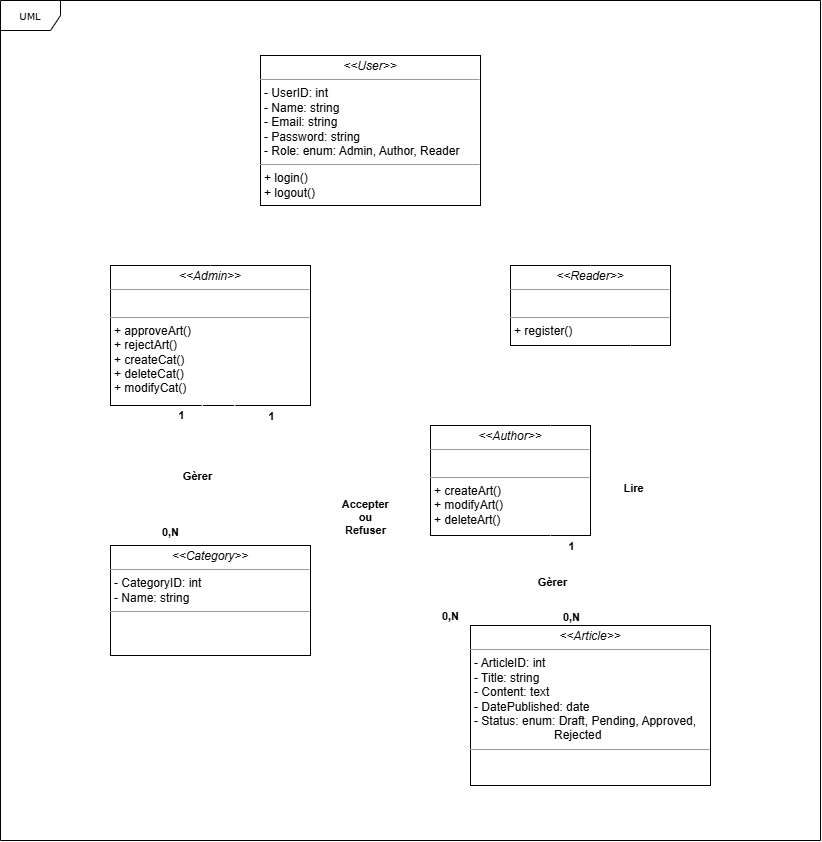

The diagram above was exported from draw.io. Its source (the exported page's mxGraphModel, read from the mxfile embedded in the PNG):
<mxGraphModel dx="1235" dy="655" grid="1" gridSize="10" guides="1" tooltips="1" connect="1" arrows="1" fold="1" page="1" pageScale="1" pageWidth="850" pageHeight="1100" background="none" math="0" shadow="0">
  <root>
    <mxCell id="0" />
    <mxCell id="1" parent="0" />
    <mxCell id="17acba5748e5396b-1" value="UML" style="shape=umlFrame;whiteSpace=wrap;html=1;rounded=0;shadow=0;comic=0;labelBackgroundColor=none;strokeWidth=1;fontFamily=Verdana;fontSize=10;align=center;" parent="1" vertex="1">
      <mxGeometry x="20" y="20" width="820" height="840" as="geometry" />
    </mxCell>
    <mxCell id="yHaRJe0N_pv5wpj7L5to-2" value="&lt;p style=&quot;margin:0px;margin-top:4px;text-align:center;&quot;&gt;&lt;i&gt;&amp;lt;&amp;lt;Admin&amp;gt;&amp;gt;&lt;/i&gt;&lt;br&gt;&lt;/p&gt;&lt;hr size=&quot;1&quot;&gt;&lt;p style=&quot;margin:0px;margin-left:4px;&quot;&gt;&lt;br&gt;&lt;/p&gt;&lt;hr size=&quot;1&quot;&gt;&lt;p style=&quot;margin:0px;margin-left:4px;&quot;&gt;+ approveArt()&lt;/p&gt;&lt;p style=&quot;margin:0px;margin-left:4px;&quot;&gt;+ rejectArt()&lt;/p&gt;&lt;p style=&quot;margin:0px;margin-left:4px;&quot;&gt;+ createCat()&lt;/p&gt;&lt;p style=&quot;margin:0px;margin-left:4px;&quot;&gt;+ deleteCat()&lt;/p&gt;&lt;p style=&quot;margin:0px;margin-left:4px;&quot;&gt;+ modifyCat()&lt;/p&gt;" style="verticalAlign=top;align=left;overflow=fill;fontSize=12;fontFamily=Helvetica;html=1;rounded=0;shadow=0;comic=0;labelBackgroundColor=none;strokeWidth=1" parent="1" vertex="1">
      <mxGeometry x="130" y="285" width="200" height="140" as="geometry" />
    </mxCell>
    <mxCell id="yHaRJe0N_pv5wpj7L5to-3" value="&lt;p style=&quot;margin:0px;margin-top:4px;text-align:center;&quot;&gt;&lt;i&gt;&amp;lt;&amp;lt;Author&amp;gt;&amp;gt;&lt;/i&gt;&lt;br&gt;&lt;/p&gt;&lt;hr size=&quot;1&quot;&gt;&lt;p style=&quot;margin:0px;margin-left:4px;&quot;&gt;&lt;br&gt;&lt;/p&gt;&lt;hr size=&quot;1&quot;&gt;&lt;p style=&quot;margin:0px;margin-left:4px;&quot;&gt;+ createArt()&lt;/p&gt;&lt;p style=&quot;margin:0px;margin-left:4px;&quot;&gt;+ modifyArt()&lt;/p&gt;&lt;p style=&quot;margin:0px;margin-left:4px;&quot;&gt;+ deleteArt()&lt;/p&gt;" style="verticalAlign=top;align=left;overflow=fill;fontSize=12;fontFamily=Helvetica;html=1;rounded=0;shadow=0;comic=0;labelBackgroundColor=none;strokeWidth=1" parent="1" vertex="1">
      <mxGeometry x="450" y="445" width="160" height="110" as="geometry" />
    </mxCell>
    <mxCell id="yHaRJe0N_pv5wpj7L5to-4" value="&lt;p style=&quot;margin:0px;margin-top:4px;text-align:center;&quot;&gt;&lt;i&gt;&amp;lt;&amp;lt;Reader&amp;gt;&amp;gt;&lt;/i&gt;&lt;br&gt;&lt;/p&gt;&lt;hr size=&quot;1&quot;&gt;&lt;p style=&quot;margin:0px;margin-left:4px;&quot;&gt;&lt;br&gt;&lt;/p&gt;&lt;hr size=&quot;1&quot;&gt;&lt;p style=&quot;margin:0px;margin-left:4px;&quot;&gt;+ register()&lt;/p&gt;" style="verticalAlign=top;align=left;overflow=fill;fontSize=12;fontFamily=Helvetica;html=1;rounded=0;shadow=0;comic=0;labelBackgroundColor=none;strokeWidth=1" parent="1" vertex="1">
      <mxGeometry x="530" y="285" width="160" height="80" as="geometry" />
    </mxCell>
    <mxCell id="yHaRJe0N_pv5wpj7L5to-5" value="" style="edgeStyle=orthogonalEdgeStyle;elbow=vertical;endArrow=block;html=1;rounded=0;endSize=12;startSize=8;exitX=0.75;exitY=0;exitDx=0;exitDy=0;strokeWidth=1;strokeColor=light-dark(#ffffff, #ededed);entryX=0.25;entryY=1;entryDx=0;entryDy=0;endFill=0;" parent="1" source="yHaRJe0N_pv5wpj7L5to-3" target="yHaRJe0N_pv5wpj7L5to-4" edge="1">
      <mxGeometry width="50" height="50" relative="1" as="geometry">
        <mxPoint x="579.76" y="445" as="sourcePoint" />
        <mxPoint x="579.76" y="415" as="targetPoint" />
      </mxGeometry>
    </mxCell>
    <mxCell id="yHaRJe0N_pv5wpj7L5to-6" value="" style="edgeStyle=orthogonalEdgeStyle;elbow=vertical;endArrow=block;html=1;rounded=0;endSize=12;startSize=8;exitX=0.5;exitY=0;exitDx=0;exitDy=0;strokeWidth=1;strokeColor=light-dark(#ffffff, #ededed);endFill=0;" parent="1" source="yHaRJe0N_pv5wpj7L5to-2" edge="1">
      <mxGeometry width="50" height="50" relative="1" as="geometry">
        <mxPoint x="290" y="270" as="sourcePoint" />
        <mxPoint x="340" y="230" as="targetPoint" />
      </mxGeometry>
    </mxCell>
    <mxCell id="yHaRJe0N_pv5wpj7L5to-7" value="" style="edgeStyle=orthogonalEdgeStyle;elbow=vertical;endArrow=block;html=1;rounded=0;exitX=0.5;exitY=0;exitDx=0;exitDy=0;strokeWidth=1;strokeColor=light-dark(#ffffff, #ededed);endFill=0;endSize=12;" parent="1" source="yHaRJe0N_pv5wpj7L5to-4" edge="1">
      <mxGeometry width="50" height="50" relative="1" as="geometry">
        <mxPoint x="300" y="270" as="sourcePoint" />
        <mxPoint x="420" y="230" as="targetPoint" />
      </mxGeometry>
    </mxCell>
    <mxCell id="koRMLaOXfftR_2ByPhU--4" value="" style="endArrow=none;html=1;rounded=0;strokeWidth=1;strokeColor=light-dark(#ffffff, #ededed);exitX=0.333;exitY=0;exitDx=0;exitDy=0;exitPerimeter=0;" parent="1" source="QlZnSzihS4p-TD_3ftt_-6" edge="1">
      <mxGeometry width="50" height="50" relative="1" as="geometry">
        <mxPoint x="570" y="635" as="sourcePoint" />
        <mxPoint x="570" y="555" as="targetPoint" />
      </mxGeometry>
    </mxCell>
    <mxCell id="koRMLaOXfftR_2ByPhU--5" value="&lt;b&gt;&amp;nbsp;Gèrer&lt;/b&gt;&amp;nbsp;" style="edgeLabel;html=1;align=center;verticalAlign=middle;resizable=0;points=[];" parent="koRMLaOXfftR_2ByPhU--4" vertex="1" connectable="0">
      <mxGeometry x="-0.0228" y="-1" relative="1" as="geometry">
        <mxPoint as="offset" />
      </mxGeometry>
    </mxCell>
    <mxCell id="n5Ce8nSqPpTfW8noN96k-1" value="&lt;b&gt;&amp;nbsp;1&amp;nbsp;&lt;/b&gt;" style="edgeLabel;html=1;align=center;verticalAlign=middle;resizable=0;points=[];" parent="koRMLaOXfftR_2ByPhU--4" vertex="1" connectable="0">
      <mxGeometry x="0.5599" relative="1" as="geometry">
        <mxPoint x="20" y="-9" as="offset" />
      </mxGeometry>
    </mxCell>
    <mxCell id="n5Ce8nSqPpTfW8noN96k-2" value="&lt;b&gt;&amp;nbsp;0,N&amp;nbsp;&lt;/b&gt;" style="edgeLabel;html=1;align=center;verticalAlign=middle;resizable=0;points=[];" parent="koRMLaOXfftR_2ByPhU--4" vertex="1" connectable="0">
      <mxGeometry x="-0.8062" relative="1" as="geometry">
        <mxPoint x="20" as="offset" />
      </mxGeometry>
    </mxCell>
    <mxCell id="koRMLaOXfftR_2ByPhU--7" value="" style="endArrow=none;html=1;rounded=0;entryX=0.459;entryY=0.997;entryDx=0;entryDy=0;exitX=0.393;exitY=-0.001;exitDx=0;exitDy=0;entryPerimeter=0;strokeWidth=1;strokeColor=light-dark(#ffffff, #ededed);exitPerimeter=0;" parent="1" source="QlZnSzihS4p-TD_3ftt_-3" target="yHaRJe0N_pv5wpj7L5to-2" edge="1">
      <mxGeometry width="50" height="50" relative="1" as="geometry">
        <mxPoint x="210" y="555" as="sourcePoint" />
        <mxPoint x="210" y="460" as="targetPoint" />
      </mxGeometry>
    </mxCell>
    <mxCell id="koRMLaOXfftR_2ByPhU--8" value="&lt;b&gt;&amp;nbsp;Gèrer&amp;nbsp;&lt;/b&gt;" style="edgeLabel;html=1;align=center;verticalAlign=middle;resizable=0;points=[];" parent="koRMLaOXfftR_2ByPhU--7" vertex="1" connectable="0">
      <mxGeometry x="-0.0228" y="-1" relative="1" as="geometry">
        <mxPoint as="offset" />
      </mxGeometry>
    </mxCell>
    <mxCell id="koRMLaOXfftR_2ByPhU--13" value="&lt;b&gt;&amp;nbsp;1&amp;nbsp;&lt;/b&gt;" style="edgeLabel;html=1;align=center;verticalAlign=middle;resizable=0;points=[];" parent="koRMLaOXfftR_2ByPhU--7" vertex="1" connectable="0">
      <mxGeometry x="0.7766" y="-1" relative="1" as="geometry">
        <mxPoint x="-21" y="-6" as="offset" />
      </mxGeometry>
    </mxCell>
    <mxCell id="koRMLaOXfftR_2ByPhU--14" value="&lt;b&gt;&amp;nbsp;0,N&amp;nbsp;&lt;/b&gt;" style="edgeLabel;html=1;align=center;verticalAlign=middle;resizable=0;points=[];" parent="koRMLaOXfftR_2ByPhU--7" vertex="1" connectable="0">
      <mxGeometry x="-0.8295" y="-1" relative="1" as="geometry">
        <mxPoint x="-21" y="-2" as="offset" />
      </mxGeometry>
    </mxCell>
    <mxCell id="QlZnSzihS4p-TD_3ftt_-4" value="&lt;b&gt;&amp;nbsp;1&amp;nbsp;&lt;/b&gt;" style="edgeLabel;html=1;align=center;verticalAlign=middle;resizable=0;points=[];" vertex="1" connectable="0" parent="koRMLaOXfftR_2ByPhU--7">
      <mxGeometry x="0.7766" y="-1" relative="1" as="geometry">
        <mxPoint x="69" y="-5" as="offset" />
      </mxGeometry>
    </mxCell>
    <mxCell id="QlZnSzihS4p-TD_3ftt_-5" value="&lt;b&gt;&amp;nbsp;0,N&amp;nbsp;&lt;/b&gt;" style="edgeLabel;html=1;align=center;verticalAlign=middle;resizable=0;points=[];" vertex="1" connectable="0" parent="koRMLaOXfftR_2ByPhU--7">
      <mxGeometry x="-0.8295" y="-1" relative="1" as="geometry">
        <mxPoint x="259" y="82" as="offset" />
      </mxGeometry>
    </mxCell>
    <mxCell id="koRMLaOXfftR_2ByPhU--9" value="" style="endArrow=none;html=1;rounded=0;entryX=0.619;entryY=0.999;entryDx=0;entryDy=0;entryPerimeter=0;strokeWidth=1;strokeColor=light-dark(#ffffff, #ededed);exitX=0.073;exitY=-0.002;exitDx=0;exitDy=0;exitPerimeter=0;" parent="1" source="QlZnSzihS4p-TD_3ftt_-6" target="yHaRJe0N_pv5wpj7L5to-2" edge="1">
      <mxGeometry width="50" height="50" relative="1" as="geometry">
        <mxPoint x="490" y="635" as="sourcePoint" />
        <mxPoint x="290" y="445" as="targetPoint" />
      </mxGeometry>
    </mxCell>
    <mxCell id="koRMLaOXfftR_2ByPhU--10" value="&lt;b&gt;&amp;nbsp;Accepter&amp;nbsp;&lt;br&gt;ou&lt;br&gt;&amp;nbsp;Refuser&amp;nbsp;&lt;/b&gt;" style="edgeLabel;html=1;align=center;verticalAlign=middle;resizable=0;points=[];" parent="koRMLaOXfftR_2ByPhU--9" vertex="1" connectable="0">
      <mxGeometry x="-0.0228" y="-1" relative="1" as="geometry">
        <mxPoint as="offset" />
      </mxGeometry>
    </mxCell>
    <mxCell id="n5Ce8nSqPpTfW8noN96k-8" value="" style="endArrow=none;html=1;rounded=0;entryX=0.75;entryY=1;entryDx=0;entryDy=0;strokeWidth=1;strokeColor=light-dark(#ffffff, #ededed);exitX=0.667;exitY=0.002;exitDx=0;exitDy=0;exitPerimeter=0;" parent="1" source="QlZnSzihS4p-TD_3ftt_-6" target="yHaRJe0N_pv5wpj7L5to-4" edge="1">
      <mxGeometry width="50" height="50" relative="1" as="geometry">
        <mxPoint x="650" y="635" as="sourcePoint" />
        <mxPoint x="500" y="495" as="targetPoint" />
      </mxGeometry>
    </mxCell>
    <mxCell id="n5Ce8nSqPpTfW8noN96k-9" value="&lt;b&gt;&amp;nbsp;Lire&amp;nbsp;&lt;/b&gt;" style="edgeLabel;html=1;align=center;verticalAlign=middle;resizable=0;points=[];" parent="n5Ce8nSqPpTfW8noN96k-8" vertex="1" connectable="0">
      <mxGeometry x="-0.015" y="-2" relative="1" as="geometry">
        <mxPoint as="offset" />
      </mxGeometry>
    </mxCell>
    <mxCell id="QlZnSzihS4p-TD_3ftt_-1" value="&lt;p style=&quot;margin:0px;margin-top:4px;text-align:center;&quot;&gt;&lt;i&gt;&amp;lt;&amp;lt;User&amp;gt;&amp;gt;&lt;/i&gt;&lt;br&gt;&lt;/p&gt;&lt;hr size=&quot;1&quot;&gt;&lt;p style=&quot;margin: 0px 0px 0px 4px;&quot;&gt;- UserID: int&lt;br&gt;- Name: string&lt;/p&gt;&lt;p style=&quot;margin: 0px 0px 0px 4px;&quot;&gt;- Email: string&lt;/p&gt;&lt;p style=&quot;margin: 0px 0px 0px 4px;&quot;&gt;- Password: string&lt;/p&gt;&lt;p style=&quot;margin: 0px 0px 0px 4px;&quot;&gt;- Role: enum: Admin, Author, Reader&lt;/p&gt;&lt;hr size=&quot;1&quot;&gt;&lt;p style=&quot;margin: 0px 0px 0px 4px;&quot;&gt;+ login()&lt;/p&gt;&lt;p style=&quot;margin: 0px 0px 0px 4px;&quot;&gt;+ logout()&lt;/p&gt;" style="verticalAlign=top;align=left;overflow=fill;fontSize=12;fontFamily=Helvetica;html=1;rounded=0;shadow=0;comic=0;labelBackgroundColor=none;strokeWidth=1" vertex="1" parent="1">
      <mxGeometry x="280" y="75" width="220" height="150" as="geometry" />
    </mxCell>
    <mxCell id="QlZnSzihS4p-TD_3ftt_-3" value="&lt;p style=&quot;margin:0px;margin-top:4px;text-align:center;&quot;&gt;&lt;i&gt;&amp;lt;&amp;lt;&lt;/i&gt;&lt;i style=&quot;background-color: transparent; color: light-dark(rgb(0, 0, 0), rgb(255, 255, 255));&quot;&gt;Category&lt;/i&gt;&lt;i style=&quot;background-color: transparent; color: light-dark(rgb(0, 0, 0), rgb(255, 255, 255));&quot;&gt;&amp;gt;&amp;gt;&lt;/i&gt;&lt;/p&gt;&lt;hr size=&quot;1&quot;&gt;&lt;p style=&quot;margin:0px;margin-left:4px;&quot;&gt;- CategoryID: int&lt;br&gt;- Name: string&lt;/p&gt;&lt;hr size=&quot;1&quot;&gt;&lt;p style=&quot;margin:0px;margin-left:4px;&quot;&gt;&lt;br&gt;&lt;/p&gt;" style="verticalAlign=top;align=left;overflow=fill;fontSize=12;fontFamily=Helvetica;html=1;rounded=0;shadow=0;comic=0;labelBackgroundColor=none;strokeWidth=1" vertex="1" parent="1">
      <mxGeometry x="130" y="565" width="200" height="110" as="geometry" />
    </mxCell>
    <mxCell id="QlZnSzihS4p-TD_3ftt_-6" value="&lt;p style=&quot;margin:0px;margin-top:4px;text-align:center;&quot;&gt;&lt;i&gt;&amp;lt;&amp;lt;Article&lt;/i&gt;&lt;i style=&quot;background-color: transparent; color: light-dark(rgb(0, 0, 0), rgb(255, 255, 255));&quot;&gt;&amp;gt;&amp;gt;&lt;/i&gt;&lt;/p&gt;&lt;hr size=&quot;1&quot;&gt;&lt;p style=&quot;margin: 0px 0px 0px 4px;&quot;&gt;- ArticleID: int&lt;br&gt;- Title: string&lt;/p&gt;&lt;p style=&quot;margin: 0px 0px 0px 4px;&quot;&gt;- Content: text&lt;/p&gt;&lt;p style=&quot;margin: 0px 0px 0px 4px;&quot;&gt;- DatePublished: date&lt;/p&gt;&lt;p style=&quot;margin: 0px 0px 0px 4px;&quot;&gt;- Status: enum: Draft, Pending, Approved,&lt;/p&gt;&lt;p style=&quot;margin: 0px 0px 0px 4px;&quot;&gt;&lt;span style=&quot;white-space-collapse: preserve;&quot;&gt;&#09;&lt;/span&gt;&lt;span style=&quot;white-space-collapse: preserve;&quot;&gt;&#09;&lt;/span&gt;&lt;span style=&quot;white-space-collapse: preserve;&quot;&gt;&#09;&lt;/span&gt;Rejected&lt;/p&gt;&lt;hr size=&quot;1&quot;&gt;&lt;p style=&quot;margin:0px;margin-left:4px;&quot;&gt;&lt;br&gt;&lt;/p&gt;" style="verticalAlign=top;align=left;overflow=fill;fontSize=12;fontFamily=Helvetica;html=1;rounded=0;shadow=0;comic=0;labelBackgroundColor=none;strokeWidth=1" vertex="1" parent="1">
      <mxGeometry x="490" y="645" width="240" height="160" as="geometry" />
    </mxCell>
  </root>
</mxGraphModel>